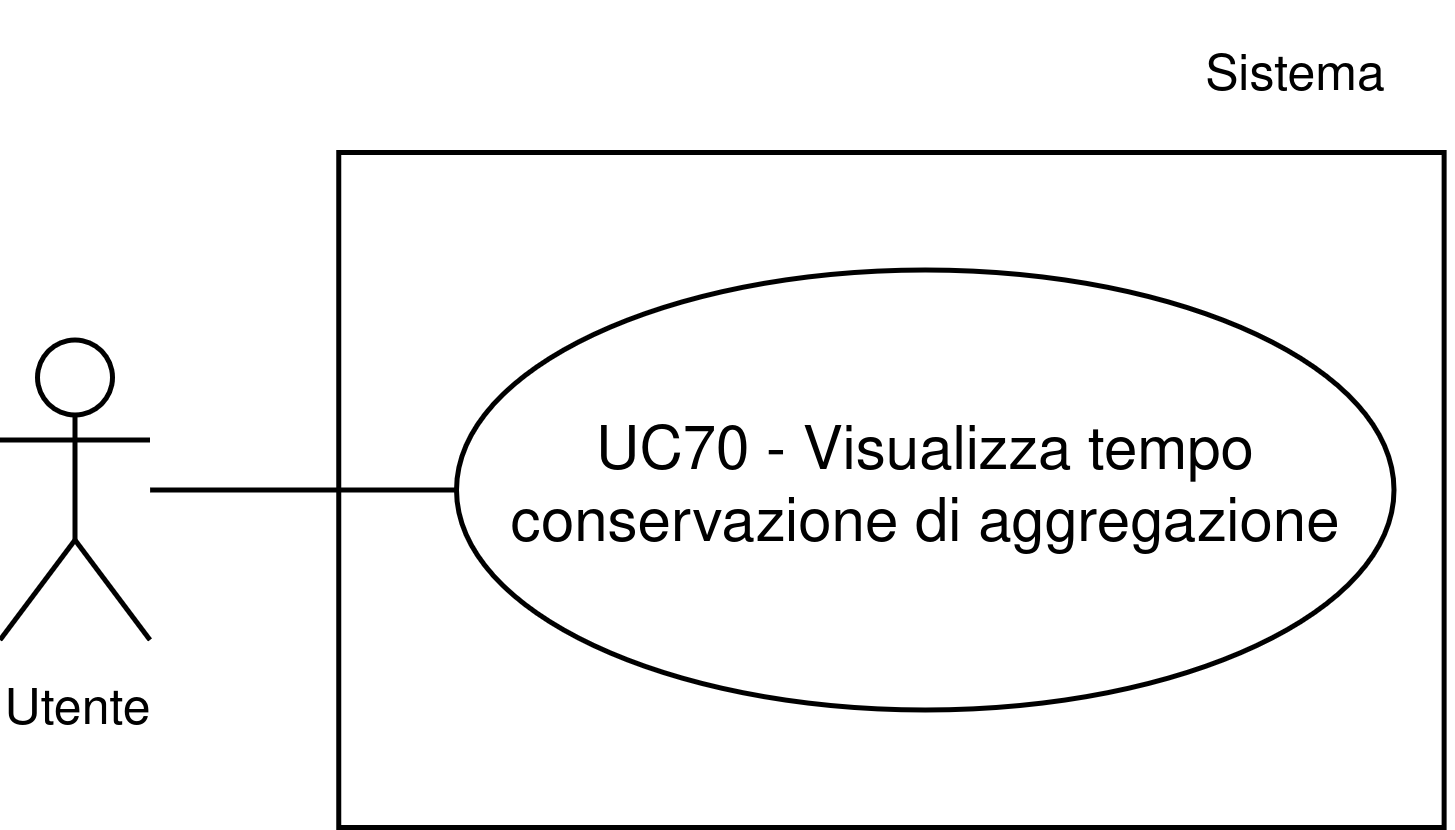

The diagram above was exported from draw.io. Its source (the exported page's mxGraphModel, read from the mxfile embedded in the PNG):
<mxGraphModel dx="1901" dy="1855" grid="1" gridSize="10" guides="1" tooltips="1" connect="1" arrows="1" fold="1" page="1" pageScale="1" pageWidth="1169" pageHeight="827" math="0" shadow="0">
  <root>
    <mxCell id="0" />
    <mxCell id="1" parent="0" />
    <mxCell id="2" parent="1" style="whiteSpace=wrap;html=1;" value="" vertex="1">
      <mxGeometry height="135" width="221.08" x="167.23999999999998" y="12622" as="geometry" />
    </mxCell>
    <mxCell id="3" parent="1" style="ellipse;whiteSpace=wrap;html=1;" value="UC70 - Visualizza tempo conservazione di aggregazione" vertex="1">
      <mxGeometry height="88" width="187.5" x="190.82000000000002" y="12645.5" as="geometry" />
    </mxCell>
    <mxCell id="4" parent="1" style="shape=umlActor;verticalLabelPosition=bottom;verticalAlign=top;html=1;outlineConnect=0;" value="&lt;font style=&quot;font-size: 10px;&quot;&gt;Utente&lt;/font&gt;" vertex="1">
      <mxGeometry height="60" width="30" x="99.52" y="12659.5" as="geometry" />
    </mxCell>
    <mxCell id="5" edge="1" parent="1" source="4" style="endArrow=none;html=1;rounded=0;entryX=0;entryY=0.5;entryDx=0;entryDy=0;" target="3" value="">
      <mxGeometry height="50" relative="1" width="50" as="geometry">
        <mxPoint x="130" y="12690" as="sourcePoint" />
        <mxPoint x="142.45000000000002" y="12649.5" as="targetPoint" />
      </mxGeometry>
    </mxCell>
    <mxCell id="6" parent="1" style="text;html=1;whiteSpace=wrap;strokeColor=none;fillColor=none;align=center;verticalAlign=middle;rounded=0;fontSize=10;" value="Sistema" vertex="1">
      <mxGeometry height="30" width="60" x="329.18999999999994" y="12592" as="geometry" />
    </mxCell>
  </root>
</mxGraphModel>